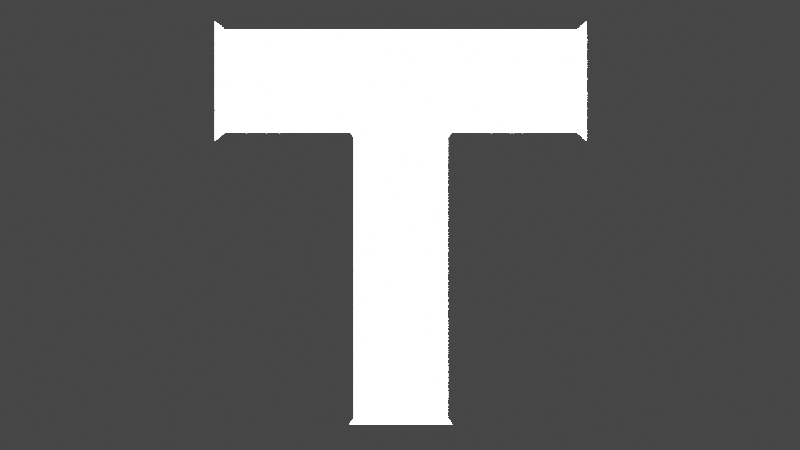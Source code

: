 # Source: T_logo.blend  (saved by Blender 3.0.42; exported with 4.5.12 LTS)
import bpy
from mathutils import Matrix  # noqa: F401  (used for matrix-valued properties, if any)

bpy.ops.wm.read_factory_settings(use_empty=True)
scene = bpy.context.scene
scene.name = 'Scene'

# ---- collections
col_collection = bpy.data.collections.new('Collection'); scene.collection.children.link(col_collection)

# ---- world
world_world = bpy.data.worlds.new('World'); scene.world = world_world
world_world.use_nodes = True; world_world.node_tree.nodes.clear()
_N = world_world.node_tree.nodes; _L = world_world.node_tree.links
n0 = _N.new('ShaderNodeOutputWorld'); n0.name = 'World Output'; n0.location = (300, 300)
n1 = _N.new('ShaderNodeBackground'); n1.name = 'Background'; n1.location = (10, 300)
n1.inputs[0].default_value = (0.05088, 0.05088, 0.05088, 1.0)
_L.new(n1.outputs[0], n0.inputs[0])
n0.is_active_output = True
world_world.color = (0.05088, 0.05088, 0.05088)
world_world.use_sun_shadow = False
world_world.sun_shadow_jitter_overblur = 0.0

# ---- cameras
cam_camera = bpy.data.cameras.new('Camera')
cam_camera.clip_end = 100.0
cam_camera.ortho_scale = 7.314

# ---- lights
light_point = bpy.data.lights.new('Point', 'POINT')
light_point.transmission_factor = 0.0
light_point.energy = 1.243e+06
light_point.shadow_soft_size = 0.25
light_point.shadow_maximum_resolution = 0.006
light_point.use_absolute_resolution = True

# ---- meshes
me_plane = bpy.data.meshes.new('Plane')
me_plane.from_pydata([(-1.0, -7.297e-07, 0.0), (1.0, -7.297e-07, 0.0), (-1.0, 1.0, 0.0), (1.0, 1.0, 0.0), (-5.015, -7.297e-07, -1.755e-07), (-5.015, 1.0, -1.755e-07), (-5.137, -7.297e-07, -1.808e-07), (-5.137, 1.082, -1.808e-07), (1.122, -7.297e-07, 5.354e-09), (1.122, 1.095, 5.354e-09), (-7.328, -7.297e-07, -2.766e-07), (-7.328, 1.082, -2.766e-07), (-5.137, 3.776, -1.808e-07), (-7.328, 3.776, -2.766e-07), (-4.966, 3.98, -1.733e-07), (-7.5, 3.98, -2.841e-07)], [], [(0, 2, 3, 1), (0, 4, 5, 2), (4, 6, 7, 5), (3, 9, 8, 1), (6, 10, 11, 7), (11, 13, 12, 7), (13, 15, 14, 12)])
me_plane.polygons.foreach_set('use_smooth', [True] * 7)
_uv = me_plane.uv_layers.new(name='UVMap')
_uv.uv.foreach_set('vector', [0.0, 0.0, 0.0, 1.0, 1.0, 1.0, 1.0, 0.0, 0.0, 0.0, 0.0, 0.0, 0.0, 1.0, 0.0, 1.0, 0.0, 0.0, 0.0, 0.0, 0.0, 1.0, 0.0, 1.0, 1.0, 1.0, 1.0, 1.0, 1.0, 0.0, 1.0, 0.0, 0.0, 0.0, 0.0, 0.0, 0.0, 1.0, 0.0, 1.0, 0.0, 1.0, 0.0, 1.0, 0.0, 1.0, 0.0, 1.0, 0.0, 1.0, 0.0, 1.0, 0.0, 1.0, 0.0, 1.0])
me_plane.use_remesh_fix_poles = True
me_plane.use_remesh_preserve_attributes = False
me_plane.update()
me_plane_001 = bpy.data.meshes.new('Plane.001')
me_plane_001.from_pydata([(0.7264, 0.007773, 2.837e-08), (0.7264, 0.1623, 2.837e-08), (-6.433, 0.007773, -2.778e-07), (-6.433, 0.1623, -2.778e-07), (0.07728, 0.1623, 0.0), (-0.07728, 0.1623, 0.0), (0.07728, 0.007773, 0.0), (-0.07728, 0.007773, 0.0), (0.7869, 0.007773, 3.102e-08), (0.8264, 0.1426, 3.275e-08), (0.8382, 0.007773, 3.326e-08), (0.882, 0.07949, 3.517e-08), (0.8986, 0.007773, 3.59e-08), (0.8968, 0.02141, 3.582e-08), (0.8546, 0.123, 3.398e-08), (0.8125, 0.007773, 3.214e-08), (0.7786, 0.1578, 3.066e-08), (0.7566, 0.007773, 2.97e-08), (-6.544, 0.02394, -2.827e-07), (-6.474, 0.1614, -2.796e-07), (-6.625, 0.06969, -2.862e-07), (-6.53, 0.1916, -2.821e-07), (-6.713, 0.1655, -2.901e-07), (-6.593, 0.2629, -2.848e-07), (-6.784, 0.2978, -2.932e-07), (-6.636, 0.3432, -2.867e-07), (-6.81, 0.4444, -2.943e-07), (-6.656, 0.4625, -2.876e-07), (-6.829, 0.6658, -2.951e-07), (-6.675, 0.6665, -2.884e-07), (-6.829, 0.8598, -2.951e-07), (-6.675, 0.86, -2.884e-07), (-6.829, 3.285, -2.951e-07), (-6.675, 3.286, -2.884e-07), (-6.821, 3.341, -2.893e-07), (-6.683, 3.341, -2.833e-07), (-6.812, 3.364, -2.82e-07), (-6.693, 3.364, -2.768e-07), (-6.785, 3.403, -2.624e-07), (-6.719, 3.403, -2.596e-07), (-6.761, 3.412, -2.45e-07), (-6.743, 3.412, -2.442e-07), (0.7718, 0.007773, 3.036e-08), (0.8076, 0.1502, 3.192e-08), (0.8431, 0.134, 3.347e-08), (0.7997, 0.007773, 3.158e-08), (0.8253, 0.007773, 3.27e-08), (0.8696, 0.1025, 3.463e-08), (-6.802, 3.384, -2.752e-07), (-6.702, 3.384, -2.708e-07), (-6.827, 3.313, -2.935e-07), (-6.677, 3.313, -2.87e-07), (0.7264, 0.007774, -2.753), (0.7264, 0.1623, -2.753), (-0.07728, 0.1623, -2.753), (-6.433, 0.1623, -2.753), (-6.433, 0.007774, -2.753), (-0.07728, 0.007774, -2.753), (0.07728, 0.007774, -2.753), (0.07728, 0.1623, -2.753), (0.7869, 0.007774, -2.753), (0.8264, 0.1426, -2.753), (0.7786, 0.1578, -2.753), (0.7718, 0.007774, -2.753), (0.8382, 0.007774, -2.753), (0.882, 0.07949, -2.753), (0.8431, 0.134, -2.753), (0.8253, 0.007774, -2.753), (0.8986, 0.007774, -2.753), (0.8968, 0.02141, -2.753), (0.8696, 0.1025, -2.753), (0.8546, 0.123, -2.753), (0.7997, 0.007774, -2.753), (0.8125, 0.007774, -2.753), (0.8076, 0.1502, -2.753), (0.7566, 0.007774, -2.753), (-6.474, 0.1614, -2.753), (-6.544, 0.02394, -2.753), (-6.53, 0.1916, -2.753), (-6.625, 0.06969, -2.753), (-6.593, 0.2629, -2.753), (-6.713, 0.1655, -2.753), (-6.636, 0.3432, -2.753), (-6.784, 0.2978, -2.753), (-6.656, 0.4625, -2.753), (-6.81, 0.4444, -2.753), (-6.675, 0.6665, -2.753), (-6.829, 0.6658, -2.753), (-6.675, 0.86, -2.753), (-6.829, 0.8598, -2.753), (-6.675, 3.286, -2.753), (-6.829, 3.285, -2.753), (-6.683, 3.341, -2.753), (-6.821, 3.341, -2.753), (-6.827, 3.313, -2.753), (-6.677, 3.313, -2.753), (-6.693, 3.364, -2.753), (-6.812, 3.364, -2.753), (-6.719, 3.403, -2.753), (-6.785, 3.403, -2.753), (-6.802, 3.384, -2.753), (-6.702, 3.384, -2.753), (-6.743, 3.412, -2.753), (-6.761, 3.412, -2.753)], [], [(7, 2, 3, 5), (4, 6, 7, 5), (4, 1, 0, 6), (43, 9, 8, 42), (47, 11, 10, 46), (11, 13, 12, 10), (44, 14, 15, 45), (1, 16, 17, 0), (2, 18, 19, 3), (18, 20, 21, 19), (20, 22, 23, 21), (22, 24, 25, 23), (24, 26, 27, 25), (26, 28, 29, 27), (28, 30, 31, 29), (30, 32, 33, 31), (50, 34, 35, 51), (34, 36, 37, 35), (48, 38, 39, 49), (38, 40, 41, 39), (16, 43, 42, 17), (9, 44, 45, 8), (14, 47, 46, 15), (36, 48, 49, 37), (32, 50, 51, 33), (57, 54, 55, 56), (59, 54, 57, 58), (59, 58, 52, 53), (74, 63, 60, 61), (70, 67, 64, 65), (65, 64, 68, 69), (66, 72, 73, 71), (53, 52, 75, 62), (56, 55, 76, 77), (77, 76, 78, 79), (79, 78, 80, 81), (81, 80, 82, 83), (83, 82, 84, 85), (85, 84, 86, 87), (87, 86, 88, 89), (89, 88, 90, 91), (94, 95, 92, 93), (93, 92, 96, 97), (100, 101, 98, 99), (99, 98, 102, 103), (62, 75, 63, 74), (61, 60, 72, 66), (71, 73, 67, 70), (97, 96, 101, 100), (91, 90, 95, 94), (11, 47, 70, 65), (27, 29, 86, 84), (12, 13, 69, 68), (13, 11, 65, 69), (38, 48, 100, 99), (30, 28, 87, 89), (10, 12, 68, 64), (37, 49, 101, 96), (29, 31, 88, 86), (47, 14, 71, 70), (45, 15, 73, 72), (34, 50, 94, 93), (32, 30, 89, 91), (33, 51, 95, 90), (31, 33, 90, 88), (43, 16, 62, 74), (0, 17, 75, 52), (50, 32, 91, 94), (51, 35, 92, 95), (18, 2, 56, 77), (36, 34, 93, 97), (3, 19, 76, 55), (5, 3, 55, 54), (35, 37, 96, 92), (2, 7, 57, 56), (20, 18, 77, 79), (48, 36, 97, 100), (19, 21, 78, 76), (49, 39, 98, 101), (4, 5, 54, 59), (41, 40, 103, 102), (22, 20, 79, 81), (40, 38, 99, 103), (21, 23, 80, 78), (7, 6, 58, 57), (39, 41, 102, 98), (1, 4, 59, 53), (17, 42, 63, 75), (24, 22, 81, 83), (6, 0, 52, 58), (9, 43, 74, 61), (23, 25, 82, 80), (16, 1, 53, 62), (14, 44, 66, 71), (26, 24, 83, 85), (42, 8, 60, 63), (8, 45, 72, 60), (25, 27, 84, 82), (44, 9, 61, 66), (15, 46, 67, 73), (28, 26, 85, 87), (46, 10, 64, 67)])
_uv = me_plane_001.uv_layers.new(name='UVMap')
_uv.uv.foreach_set('vector', [1.0, 1.0, 1.0, 1.0, 1.0, 0.0, 1.0, 0.0, 0.0, 0.0, 0.0, 1.0, 1.0, 1.0, 1.0, 0.0, 0.0, 0.0, 0.0, 0.0, 0.0, 1.0, 0.0, 1.0, 0.0, 0.0, 0.0, 0.0, 0.0, 1.0, 0.0, 1.0, 0.0, 0.0, 0.0, 0.0, 0.0, 1.0, 0.0, 1.0, 0.0, 0.0, 0.0, 0.0, 0.0, 1.0, 0.0, 1.0, 0.0, 0.0, 0.0, 0.0, 0.0, 1.0, 0.0, 1.0, 0.0, 0.0, 0.0, 0.0, 0.0, 1.0, 0.0, 1.0, 1.0, 1.0, 1.0, 1.0, 1.0, 0.0, 1.0, 0.0, 1.0, 1.0, 1.0, 1.0, 1.0, 0.0, 1.0, 0.0, 1.0, 1.0, 1.0, 1.0, 1.0, 0.0, 1.0, 0.0, 1.0, 1.0, 1.0, 1.0, 1.0, 0.0, 1.0, 0.0, 1.0, 1.0, 1.0, 1.0, 1.0, 0.0, 1.0, 0.0, 1.0, 1.0, 1.0, 1.0, 1.0, 0.0, 1.0, 0.0, 1.0, 1.0, 1.0, 1.0, 1.0, 0.0, 1.0, 0.0, 1.0, 1.0, 1.0, 1.0, 1.0, 0.0, 1.0, 0.0, 1.0, 1.0, 1.0, 1.0, 1.0, 0.0, 1.0, 0.0, 1.0, 1.0, 1.0, 1.0, 1.0, 0.0, 1.0, 0.0, 1.0, 1.0, 1.0, 1.0, 1.0, 0.0, 1.0, 0.0, 1.0, 1.0, 1.0, 1.0, 1.0, 0.0, 1.0, 0.0, 0.0, 0.0, 0.0, 0.0, 0.0, 1.0, 0.0, 1.0, 0.0, 0.0, 0.0, 0.0, 0.0, 1.0, 0.0, 1.0, 0.0, 0.0, 0.0, 0.0, 0.0, 1.0, 0.0, 1.0, 1.0, 1.0, 1.0, 1.0, 1.0, 0.0, 1.0, 0.0, 1.0, 1.0, 1.0, 1.0, 1.0, 0.0, 1.0, 0.0, 1.0, 1.0, 1.0, 0.0, 1.0, 0.0, 1.0, 1.0, 0.0, 0.0, 1.0, 0.0, 1.0, 1.0, 0.0, 1.0, 0.0, 0.0, 0.0, 1.0, 0.0, 1.0, 0.0, 0.0, 0.0, 0.0, 0.0, 1.0, 0.0, 1.0, 0.0, 0.0, 0.0, 0.0, 0.0, 1.0, 0.0, 1.0, 0.0, 0.0, 0.0, 0.0, 0.0, 1.0, 0.0, 1.0, 0.0, 0.0, 0.0, 0.0, 0.0, 1.0, 0.0, 1.0, 0.0, 0.0, 0.0, 0.0, 0.0, 1.0, 0.0, 1.0, 0.0, 0.0, 1.0, 1.0, 1.0, 0.0, 1.0, 0.0, 1.0, 1.0, 1.0, 1.0, 1.0, 0.0, 1.0, 0.0, 1.0, 1.0, 1.0, 1.0, 1.0, 0.0, 1.0, 0.0, 1.0, 1.0, 1.0, 1.0, 1.0, 0.0, 1.0, 0.0, 1.0, 1.0, 1.0, 1.0, 1.0, 0.0, 1.0, 0.0, 1.0, 1.0, 1.0, 1.0, 1.0, 0.0, 1.0, 0.0, 1.0, 1.0, 1.0, 1.0, 1.0, 0.0, 1.0, 0.0, 1.0, 1.0, 1.0, 1.0, 1.0, 0.0, 1.0, 0.0, 1.0, 1.0, 1.0, 1.0, 1.0, 0.0, 1.0, 0.0, 1.0, 1.0, 1.0, 1.0, 1.0, 0.0, 1.0, 0.0, 1.0, 1.0, 1.0, 1.0, 1.0, 0.0, 1.0, 0.0, 1.0, 1.0, 1.0, 1.0, 1.0, 0.0, 1.0, 0.0, 1.0, 1.0, 0.0, 0.0, 0.0, 1.0, 0.0, 1.0, 0.0, 0.0, 0.0, 0.0, 0.0, 1.0, 0.0, 1.0, 0.0, 0.0, 0.0, 0.0, 0.0, 1.0, 0.0, 1.0, 0.0, 0.0, 1.0, 1.0, 1.0, 0.0, 1.0, 0.0, 1.0, 1.0, 1.0, 1.0, 1.0, 0.0, 1.0, 0.0, 1.0, 1.0, 0.0, 0.0, 0.0, 0.0, 0.0, 0.0, 0.0, 0.0, 1.0, 0.0, 1.0, 0.0, 1.0, 0.0, 1.0, 0.0, 0.0, 1.0, 0.0, 0.0, 0.0, 0.0, 0.0, 1.0, 0.0, 0.0, 0.0, 0.0, 0.0, 0.0, 0.0, 0.0, 1.0, 1.0, 1.0, 1.0, 1.0, 1.0, 1.0, 1.0, 1.0, 1.0, 1.0, 1.0, 1.0, 1.0, 1.0, 1.0, 0.0, 1.0, 0.0, 1.0, 0.0, 1.0, 0.0, 1.0, 1.0, 0.0, 1.0, 0.0, 1.0, 0.0, 1.0, 0.0, 1.0, 0.0, 1.0, 0.0, 1.0, 0.0, 1.0, 0.0, 0.0, 0.0, 0.0, 0.0, 0.0, 0.0, 0.0, 0.0, 0.0, 1.0, 0.0, 1.0, 0.0, 1.0, 0.0, 1.0, 1.0, 1.0, 1.0, 1.0, 1.0, 1.0, 1.0, 1.0, 1.0, 1.0, 1.0, 1.0, 1.0, 1.0, 1.0, 1.0, 1.0, 0.0, 1.0, 0.0, 1.0, 0.0, 1.0, 0.0, 1.0, 0.0, 1.0, 0.0, 1.0, 0.0, 1.0, 0.0, 0.0, 0.0, 0.0, 0.0, 0.0, 0.0, 0.0, 0.0, 0.0, 1.0, 0.0, 1.0, 0.0, 1.0, 0.0, 1.0, 1.0, 1.0, 1.0, 1.0, 1.0, 1.0, 1.0, 1.0, 1.0, 0.0, 1.0, 0.0, 1.0, 0.0, 1.0, 0.0, 1.0, 1.0, 1.0, 1.0, 1.0, 1.0, 1.0, 1.0, 1.0, 1.0, 1.0, 1.0, 1.0, 1.0, 1.0, 1.0, 1.0, 0.0, 1.0, 0.0, 1.0, 0.0, 1.0, 0.0, 1.0, 0.0, 1.0, 0.0, 1.0, 0.0, 1.0, 0.0, 1.0, 0.0, 1.0, 0.0, 1.0, 0.0, 1.0, 0.0, 1.0, 1.0, 1.0, 1.0, 1.0, 1.0, 1.0, 1.0, 1.0, 1.0, 1.0, 1.0, 1.0, 1.0, 1.0, 1.0, 1.0, 1.0, 1.0, 1.0, 1.0, 1.0, 1.0, 1.0, 1.0, 0.0, 1.0, 0.0, 1.0, 0.0, 1.0, 0.0, 1.0, 0.0, 1.0, 0.0, 1.0, 0.0, 1.0, 0.0, 0.0, 0.0, 1.0, 0.0, 1.0, 0.0, 0.0, 0.0, 1.0, 0.0, 1.0, 1.0, 1.0, 1.0, 1.0, 0.0, 1.0, 1.0, 1.0, 1.0, 1.0, 1.0, 1.0, 1.0, 1.0, 1.0, 1.0, 1.0, 1.0, 1.0, 1.0, 1.0, 1.0, 0.0, 1.0, 0.0, 1.0, 0.0, 1.0, 0.0, 1.0, 1.0, 0.0, 1.0, 0.0, 1.0, 1.0, 1.0, 1.0, 0.0, 1.0, 0.0, 1.0, 0.0, 1.0, 0.0, 0.0, 0.0, 0.0, 0.0, 0.0, 0.0, 0.0, 0.0, 0.0, 1.0, 0.0, 1.0, 0.0, 1.0, 0.0, 1.0, 1.0, 1.0, 1.0, 1.0, 1.0, 1.0, 1.0, 1.0, 0.0, 1.0, 0.0, 1.0, 0.0, 1.0, 0.0, 1.0, 0.0, 0.0, 0.0, 0.0, 0.0, 0.0, 0.0, 0.0, 1.0, 0.0, 1.0, 0.0, 1.0, 0.0, 1.0, 0.0, 0.0, 0.0, 0.0, 0.0, 0.0, 0.0, 0.0, 0.0, 0.0, 0.0, 0.0, 0.0, 0.0, 0.0, 0.0, 0.0, 1.0, 1.0, 1.0, 1.0, 1.0, 1.0, 1.0, 1.0, 0.0, 1.0, 0.0, 1.0, 0.0, 1.0, 0.0, 1.0, 0.0, 1.0, 0.0, 1.0, 0.0, 1.0, 0.0, 1.0, 1.0, 0.0, 1.0, 0.0, 1.0, 0.0, 1.0, 0.0, 0.0, 0.0, 0.0, 0.0, 0.0, 0.0, 0.0, 0.0, 0.0, 1.0, 0.0, 1.0, 0.0, 1.0, 0.0, 1.0, 1.0, 1.0, 1.0, 1.0, 1.0, 1.0, 1.0, 1.0, 0.0, 1.0, 0.0, 1.0, 0.0, 1.0, 0.0, 1.0])
me_plane_001.use_remesh_fix_poles = True
me_plane_001.use_remesh_preserve_attributes = False
me_plane_001.update()
me_plane_002 = bpy.data.meshes.new('Plane.002')
me_plane_002.from_pydata([(-82.84, -2.686, -3.577e-06), (0.4624, -2.686, -2.35e-08), (-82.84, -0.6862, -3.577e-06), (0.4624, -0.6862, -2.35e-08), (0.9022, -2.624, -3.273e-09), (0.9022, -0.7486, -3.273e-09), (1.244, -2.493, 1.258e-08), (1.244, -0.879, 1.258e-08), (1.565, -2.248, 2.567e-08), (1.565, -1.125, 2.567e-08), (1.732, -1.979, 2.791e-08), (1.732, -1.393, 2.791e-08), (1.782, -1.735, 1.249e-08), (1.782, -1.637, 1.249e-08), (1.404, -0.9733, 1.993e-08), (1.404, -2.399, 1.993e-08), (-83.82, -2.681, -3.62e-06), (-83.61, -0.6917, -3.611e-06), (-85.32, -2.353, -3.686e-06), (-84.75, -0.4332, -3.661e-06), (-86.36, -1.822, -3.731e-06), (-85.48, -0.02574, -3.693e-06), (-87.37, -1.094, -3.776e-06), (-86.22, 0.5366, -3.725e-06), (-88.04, -0.4929, -3.805e-06), (-86.88, 1.132, -3.754e-06), (-89.12, 0.9395, -3.852e-06), (-87.34, 1.846, -3.774e-06), (-89.55, 2.019, -3.871e-06), (-87.64, 2.773, -3.787e-06), (-89.88, 3.692, -3.885e-06), (-87.88, 3.786, -3.798e-06), (-89.88, 5.062, -3.885e-06), (-87.88, 5.055, -3.798e-06), (-84.57, -2.605, -3.653e-06), (-84.18, -0.6504, -3.636e-06), (-89.76, 2.913, -3.88e-06), (-87.79, 3.295, -3.794e-06), (-88.75, 0.2867, -3.836e-06), (-87.11, 1.489, -3.764e-06), (-89.9, 34.68, -3.886e-06), (-87.9, 34.67, -3.798e-06), (-89.62, 35.52, -3.866e-06), (-88.18, 35.52, -3.803e-06), (-89.48, 35.76, -3.856e-06), (-88.32, 35.76, -3.805e-06), (-89.34, 35.89, -3.846e-06), (-88.45, 35.89, -3.807e-06), (-89.02, 36.0, -3.823e-06), (-88.78, 36.0, -3.813e-06), (-89.75, 35.21, -3.875e-06), (-88.04, 35.2, -3.801e-06), (-89.86, 34.89, -3.883e-06), (-87.94, 34.88, -3.799e-06), (-82.84, -0.6862, -36.08), (-82.84, -2.686, -36.08), (0.4624, -2.686, -36.08), (0.4624, -0.6862, -36.08), (0.9022, -2.624, -36.08), (0.9022, -0.7486, -36.08), (1.244, -2.493, -36.08), (1.244, -0.879, -36.08), (1.565, -2.248, -36.08), (1.565, -1.125, -36.08), (1.404, -0.9733, -36.08), (1.404, -2.399, -36.08), (1.732, -1.979, -36.08), (1.732, -1.393, -36.08), (1.782, -1.735, -36.08), (1.782, -1.637, -36.08), (-83.61, -0.6917, -36.08), (-83.82, -2.681, -36.08), (-84.75, -0.4332, -36.08), (-85.32, -2.353, -36.08), (-84.57, -2.605, -36.08), (-84.18, -0.6504, -36.08), (-85.48, -0.02574, -36.08), (-86.36, -1.822, -36.08), (-86.22, 0.5366, -36.08), (-87.37, -1.094, -36.08), (-86.88, 1.132, -36.08), (-88.04, -0.4929, -36.08), (-87.34, 1.846, -36.08), (-89.12, 0.9395, -36.08), (-88.75, 0.2867, -36.08), (-87.11, 1.489, -36.08), (-87.64, 2.773, -36.08), (-89.55, 2.019, -36.08), (-87.88, 3.786, -36.08), (-89.88, 3.692, -36.08), (-89.76, 2.913, -36.08), (-87.79, 3.295, -36.08), (-87.88, 5.055, -36.08), (-89.88, 5.062, -36.08), (-87.9, 34.67, -36.08), (-89.9, 34.68, -36.08), (-88.18, 35.52, -36.08), (-89.62, 35.52, -36.08), (-89.86, 34.89, -36.08), (-88.04, 35.2, -36.08), (-88.32, 35.76, -36.08), (-89.48, 35.76, -36.08), (-88.45, 35.89, -36.08), (-89.34, 35.89, -36.08), (-88.78, 36.0, -36.08), (-89.02, 36.0, -36.08), (-89.75, 35.21, -36.08), (-87.94, 34.88, -36.08)], [], [(0, 2, 3, 1), (3, 5, 4, 1), (5, 7, 6, 4), (14, 9, 8, 15), (9, 11, 10, 8), (11, 13, 12, 10), (7, 14, 15, 6), (0, 16, 17, 2), (34, 18, 19, 35), (18, 20, 21, 19), (20, 22, 23, 21), (22, 24, 25, 23), (38, 26, 27, 39), (26, 28, 29, 27), (36, 30, 31, 37), (30, 32, 33, 31), (16, 34, 35, 17), (28, 36, 37, 29), (24, 38, 39, 25), (32, 40, 41, 33), (50, 42, 43, 51), (42, 44, 45, 43), (44, 46, 47, 45), (46, 48, 49, 47), (52, 50, 51, 53), (40, 52, 53, 41), (55, 56, 57, 54), (57, 56, 58, 59), (59, 58, 60, 61), (64, 65, 62, 63), (63, 62, 66, 67), (67, 66, 68, 69), (61, 60, 65, 64), (55, 54, 70, 71), (74, 75, 72, 73), (73, 72, 76, 77), (77, 76, 78, 79), (79, 78, 80, 81), (84, 85, 82, 83), (83, 82, 86, 87), (90, 91, 88, 89), (89, 88, 92, 93), (71, 70, 75, 74), (87, 86, 91, 90), (81, 80, 85, 84), (93, 92, 94, 95), (106, 99, 96, 97), (97, 96, 100, 101), (101, 100, 102, 103), (103, 102, 104, 105), (98, 107, 99, 106), (95, 94, 107, 98), (1, 4, 58, 56), (40, 32, 93, 95), (21, 23, 78, 76), (33, 41, 94, 92), (7, 5, 59, 61), (24, 22, 79, 81), (4, 6, 60, 58), (52, 40, 95, 98), (23, 25, 80, 78), (51, 43, 96, 99), (14, 7, 61, 64), (38, 24, 81, 84), (15, 8, 62, 65), (44, 42, 97, 101), (39, 27, 82, 85), (43, 45, 100, 96), (11, 9, 63, 67), (28, 26, 83, 87), (8, 10, 66, 62), (46, 44, 101, 103), (27, 29, 86, 82), (12, 13, 69, 68), (45, 47, 102, 100), (13, 11, 67, 69), (49, 48, 105, 104), (36, 28, 87, 90), (10, 12, 68, 66), (48, 46, 103, 105), (37, 31, 88, 91), (9, 14, 64, 63), (47, 49, 104, 102), (6, 15, 65, 60), (42, 50, 106, 97), (32, 30, 89, 93), (53, 51, 99, 107), (31, 33, 92, 88), (18, 34, 74, 73), (16, 0, 55, 71), (50, 52, 98, 106), (17, 35, 75, 70), (2, 17, 70, 54), (41, 53, 107, 94), (30, 36, 90, 89), (34, 16, 71, 74), (29, 37, 91, 86), (35, 19, 72, 75), (0, 1, 56, 55), (26, 38, 84, 83), (20, 18, 73, 77), (3, 2, 54, 57), (25, 39, 85, 80), (19, 21, 76, 72), (5, 3, 57, 59), (22, 20, 77, 79)])
_uv = me_plane_002.uv_layers.new(name='UVMap')
_uv.uv.foreach_set('vector', [0.0, 0.0, 0.0, 1.0, 1.0, 1.0, 1.0, 0.0, 1.0, 1.0, 1.0, 1.0, 1.0, 0.0, 1.0, 0.0, 1.0, 1.0, 1.0, 1.0, 1.0, 0.0, 1.0, 0.0, 1.0, 1.0, 1.0, 1.0, 1.0, 0.0, 1.0, 0.0, 1.0, 1.0, 1.0, 1.0, 1.0, 0.0, 1.0, 0.0, 1.0, 1.0, 1.0, 1.0, 1.0, 0.0, 1.0, 0.0, 1.0, 1.0, 1.0, 1.0, 1.0, 0.0, 1.0, 0.0, 0.0, 0.0, 0.0, 0.0, 0.0, 1.0, 0.0, 1.0, 0.0, 0.0, 0.0, 0.0, 0.0, 1.0, 0.0, 1.0, 0.0, 0.0, 0.0, 0.0, 0.0, 1.0, 0.0, 1.0, 0.0, 0.0, 0.0, 0.0, 0.0, 1.0, 0.0, 1.0, 0.0, 0.0, 0.0, 0.0, 0.0, 1.0, 0.0, 1.0, 0.0, 0.0, 0.0, 0.0, 0.0, 1.0, 0.0, 1.0, 0.0, 0.0, 0.0, 0.0, 0.0, 1.0, 0.0, 1.0, 0.0, 0.0, 0.0, 0.0, 0.0, 1.0, 0.0, 1.0, 0.0, 0.0, 0.0, 0.0, 0.0, 1.0, 0.0, 1.0, 0.0, 0.0, 0.0, 0.0, 0.0, 1.0, 0.0, 1.0, 0.0, 0.0, 0.0, 0.0, 0.0, 1.0, 0.0, 1.0, 0.0, 0.0, 0.0, 0.0, 0.0, 1.0, 0.0, 1.0, 0.0, 0.0, 0.0, 0.0, 0.0, 1.0, 0.0, 1.0, 0.0, 0.0, 0.0, 0.0, 0.0, 1.0, 0.0, 1.0, 0.0, 0.0, 0.0, 0.0, 0.0, 1.0, 0.0, 1.0, 0.0, 0.0, 0.0, 0.0, 0.0, 1.0, 0.0, 1.0, 0.0, 0.0, 0.0, 0.0, 0.0, 1.0, 0.0, 1.0, 0.0, 0.0, 0.0, 0.0, 0.0, 1.0, 0.0, 1.0, 0.0, 0.0, 0.0, 0.0, 0.0, 1.0, 0.0, 1.0, 0.0, 0.0, 1.0, 0.0, 1.0, 1.0, 0.0, 1.0, 1.0, 1.0, 1.0, 0.0, 1.0, 0.0, 1.0, 1.0, 1.0, 1.0, 1.0, 0.0, 1.0, 0.0, 1.0, 1.0, 1.0, 1.0, 1.0, 0.0, 1.0, 0.0, 1.0, 1.0, 1.0, 1.0, 1.0, 0.0, 1.0, 0.0, 1.0, 1.0, 1.0, 1.0, 1.0, 0.0, 1.0, 0.0, 1.0, 1.0, 1.0, 1.0, 1.0, 0.0, 1.0, 0.0, 1.0, 1.0, 0.0, 0.0, 0.0, 1.0, 0.0, 1.0, 0.0, 0.0, 0.0, 0.0, 0.0, 1.0, 0.0, 1.0, 0.0, 0.0, 0.0, 0.0, 0.0, 1.0, 0.0, 1.0, 0.0, 0.0, 0.0, 0.0, 0.0, 1.0, 0.0, 1.0, 0.0, 0.0, 0.0, 0.0, 0.0, 1.0, 0.0, 1.0, 0.0, 0.0, 0.0, 0.0, 0.0, 1.0, 0.0, 1.0, 0.0, 0.0, 0.0, 0.0, 0.0, 1.0, 0.0, 1.0, 0.0, 0.0, 0.0, 0.0, 0.0, 1.0, 0.0, 1.0, 0.0, 0.0, 0.0, 0.0, 0.0, 1.0, 0.0, 1.0, 0.0, 0.0, 0.0, 0.0, 0.0, 1.0, 0.0, 1.0, 0.0, 0.0, 0.0, 0.0, 0.0, 1.0, 0.0, 1.0, 0.0, 0.0, 0.0, 0.0, 0.0, 1.0, 0.0, 1.0, 0.0, 0.0, 0.0, 0.0, 0.0, 1.0, 0.0, 1.0, 0.0, 0.0, 0.0, 0.0, 0.0, 1.0, 0.0, 1.0, 0.0, 0.0, 0.0, 0.0, 0.0, 1.0, 0.0, 1.0, 0.0, 0.0, 0.0, 0.0, 0.0, 1.0, 0.0, 1.0, 0.0, 0.0, 0.0, 0.0, 0.0, 1.0, 0.0, 1.0, 0.0, 0.0, 0.0, 0.0, 0.0, 1.0, 0.0, 1.0, 0.0, 0.0, 0.0, 0.0, 0.0, 1.0, 0.0, 1.0, 0.0, 0.0, 1.0, 0.0, 1.0, 0.0, 1.0, 0.0, 1.0, 0.0, 0.0, 0.0, 0.0, 0.0, 0.0, 0.0, 0.0, 0.0, 0.0, 1.0, 0.0, 1.0, 0.0, 1.0, 0.0, 1.0, 0.0, 1.0, 0.0, 1.0, 0.0, 1.0, 0.0, 1.0, 1.0, 1.0, 1.0, 1.0, 1.0, 1.0, 1.0, 1.0, 0.0, 0.0, 0.0, 0.0, 0.0, 0.0, 0.0, 0.0, 1.0, 0.0, 1.0, 0.0, 1.0, 0.0, 1.0, 0.0, 0.0, 0.0, 0.0, 0.0, 0.0, 0.0, 0.0, 0.0, 0.0, 1.0, 0.0, 1.0, 0.0, 1.0, 0.0, 1.0, 0.0, 1.0, 0.0, 1.0, 0.0, 1.0, 0.0, 1.0, 1.0, 1.0, 1.0, 1.0, 1.0, 1.0, 1.0, 1.0, 0.0, 0.0, 0.0, 0.0, 0.0, 0.0, 0.0, 0.0, 1.0, 0.0, 1.0, 0.0, 1.0, 0.0, 1.0, 0.0, 0.0, 0.0, 0.0, 0.0, 0.0, 0.0, 0.0, 0.0, 0.0, 1.0, 0.0, 1.0, 0.0, 1.0, 0.0, 1.0, 0.0, 1.0, 0.0, 1.0, 0.0, 1.0, 0.0, 1.0, 1.0, 1.0, 1.0, 1.0, 1.0, 1.0, 1.0, 1.0, 0.0, 0.0, 0.0, 0.0, 0.0, 0.0, 0.0, 0.0, 1.0, 0.0, 1.0, 0.0, 1.0, 0.0, 1.0, 0.0, 0.0, 0.0, 0.0, 0.0, 0.0, 0.0, 0.0, 0.0, 0.0, 1.0, 0.0, 1.0, 0.0, 1.0, 0.0, 1.0, 1.0, 0.0, 1.0, 1.0, 1.0, 1.0, 1.0, 0.0, 0.0, 1.0, 0.0, 1.0, 0.0, 1.0, 0.0, 1.0, 1.0, 1.0, 1.0, 1.0, 1.0, 1.0, 1.0, 1.0, 0.0, 1.0, 0.0, 0.0, 0.0, 0.0, 0.0, 1.0, 0.0, 0.0, 0.0, 0.0, 0.0, 0.0, 0.0, 0.0, 1.0, 0.0, 1.0, 0.0, 1.0, 0.0, 1.0, 0.0, 0.0, 0.0, 0.0, 0.0, 0.0, 0.0, 0.0, 0.0, 0.0, 1.0, 0.0, 1.0, 0.0, 1.0, 0.0, 1.0, 1.0, 1.0, 1.0, 1.0, 1.0, 1.0, 1.0, 1.0, 0.0, 1.0, 0.0, 1.0, 0.0, 1.0, 0.0, 1.0, 1.0, 0.0, 1.0, 0.0, 1.0, 0.0, 1.0, 0.0, 0.0, 0.0, 0.0, 0.0, 0.0, 0.0, 0.0, 0.0, 0.0, 0.0, 0.0, 0.0, 0.0, 0.0, 0.0, 0.0, 0.0, 1.0, 0.0, 1.0, 0.0, 1.0, 0.0, 1.0, 0.0, 1.0, 0.0, 1.0, 0.0, 1.0, 0.0, 1.0, 0.0, 0.0, 0.0, 0.0, 0.0, 0.0, 0.0, 0.0, 0.0, 0.0, 0.0, 0.0, 0.0, 0.0, 0.0, 0.0, 0.0, 0.0, 0.0, 0.0, 0.0, 0.0, 0.0, 0.0, 0.0, 1.0, 0.0, 1.0, 0.0, 1.0, 0.0, 1.0, 0.0, 1.0, 0.0, 1.0, 0.0, 1.0, 0.0, 1.0, 0.0, 1.0, 0.0, 1.0, 0.0, 1.0, 0.0, 1.0, 0.0, 0.0, 0.0, 0.0, 0.0, 0.0, 0.0, 0.0, 0.0, 0.0, 0.0, 0.0, 0.0, 0.0, 0.0, 0.0, 0.0, 1.0, 0.0, 1.0, 0.0, 1.0, 0.0, 1.0, 0.0, 1.0, 0.0, 1.0, 0.0, 1.0, 0.0, 1.0, 0.0, 0.0, 1.0, 0.0, 1.0, 0.0, 0.0, 0.0, 0.0, 0.0, 0.0, 0.0, 0.0, 0.0, 0.0, 0.0, 0.0, 0.0, 0.0, 0.0, 0.0, 0.0, 0.0, 0.0, 1.0, 1.0, 0.0, 1.0, 0.0, 1.0, 1.0, 1.0, 0.0, 1.0, 0.0, 1.0, 0.0, 1.0, 0.0, 1.0, 0.0, 1.0, 0.0, 1.0, 0.0, 1.0, 0.0, 1.0, 1.0, 1.0, 1.0, 1.0, 1.0, 1.0, 1.0, 1.0, 0.0, 0.0, 0.0, 0.0, 0.0, 0.0, 0.0, 0.0])
me_plane_002.use_remesh_fix_poles = True
me_plane_002.use_remesh_preserve_attributes = False
me_plane_002.update()
me_plane_003 = bpy.data.meshes.new('Plane.003')
me_plane_003.from_pydata([(-82.84, -2.686, -3.577e-06), (0.4624, -2.686, -2.35e-08), (-82.84, -0.6862, -3.577e-06), (0.4624, -0.6862, -2.35e-08), (0.9022, -2.624, -3.273e-09), (0.9022, -0.7486, -3.273e-09), (1.244, -2.493, 1.258e-08), (1.244, -0.879, 1.258e-08), (1.565, -2.248, 2.567e-08), (1.565, -1.125, 2.567e-08), (1.732, -1.979, 2.791e-08), (1.732, -1.393, 2.791e-08), (1.782, -1.735, 1.249e-08), (1.782, -1.637, 1.249e-08), (1.404, -0.9733, 1.993e-08), (1.404, -2.399, 1.993e-08), (-83.82, -2.681, -3.62e-06), (-83.61, -0.6917, -3.611e-06), (-85.32, -2.353, -3.686e-06), (-84.75, -0.4332, -3.661e-06), (-86.36, -1.822, -3.731e-06), (-85.48, -0.02574, -3.693e-06), (-87.37, -1.094, -3.776e-06), (-86.22, 0.5366, -3.725e-06), (-88.04, -0.4929, -3.805e-06), (-86.88, 1.132, -3.754e-06), (-89.12, 0.9395, -3.852e-06), (-87.34, 1.846, -3.774e-06), (-89.55, 2.019, -3.871e-06), (-87.64, 2.773, -3.787e-06), (-89.88, 3.692, -3.885e-06), (-87.88, 3.786, -3.798e-06), (-89.88, 5.062, -3.885e-06), (-87.88, 5.055, -3.798e-06), (-84.57, -2.605, -3.653e-06), (-84.18, -0.6504, -3.636e-06), (-89.76, 2.913, -3.88e-06), (-87.79, 3.295, -3.794e-06), (-88.75, 0.2867, -3.836e-06), (-87.11, 1.489, -3.764e-06), (-89.9, 34.68, -3.886e-06), (-87.9, 34.67, -3.798e-06), (-89.62, 35.52, -3.866e-06), (-88.18, 35.52, -3.803e-06), (-89.48, 35.76, -3.856e-06), (-88.32, 35.76, -3.805e-06), (-89.34, 35.89, -3.846e-06), (-88.45, 35.89, -3.807e-06), (-89.02, 36.0, -3.823e-06), (-88.78, 36.0, -3.813e-06), (-89.75, 35.21, -3.875e-06), (-88.04, 35.2, -3.801e-06), (-89.86, 34.89, -3.883e-06), (-87.94, 34.88, -3.799e-06), (-82.84, -0.6862, -36.08), (-82.84, -2.686, -36.08), (0.4624, -2.686, -36.08), (0.4624, -0.6862, -36.08), (0.9022, -2.624, -36.08), (0.9022, -0.7486, -36.08), (1.244, -2.493, -36.08), (1.244, -0.879, -36.08), (1.565, -2.248, -36.08), (1.565, -1.125, -36.08), (1.404, -0.9733, -36.08), (1.404, -2.399, -36.08), (1.732, -1.979, -36.08), (1.732, -1.393, -36.08), (1.782, -1.735, -36.08), (1.782, -1.637, -36.08), (-83.61, -0.6917, -36.08), (-83.82, -2.681, -36.08), (-84.75, -0.4332, -36.08), (-85.32, -2.353, -36.08), (-84.57, -2.605, -36.08), (-84.18, -0.6504, -36.08), (-85.48, -0.02574, -36.08), (-86.36, -1.822, -36.08), (-86.22, 0.5366, -36.08), (-87.37, -1.094, -36.08), (-86.88, 1.132, -36.08), (-88.04, -0.4929, -36.08), (-87.34, 1.846, -36.08), (-89.12, 0.9395, -36.08), (-88.75, 0.2867, -36.08), (-87.11, 1.489, -36.08), (-87.64, 2.773, -36.08), (-89.55, 2.019, -36.08), (-87.88, 3.786, -36.08), (-89.88, 3.692, -36.08), (-89.76, 2.913, -36.08), (-87.79, 3.295, -36.08), (-87.88, 5.055, -36.08), (-89.88, 5.062, -36.08), (-87.9, 34.67, -36.08), (-89.9, 34.68, -36.08), (-88.18, 35.52, -36.08), (-89.62, 35.52, -36.08), (-89.86, 34.89, -36.08), (-88.04, 35.2, -36.08), (-88.32, 35.76, -36.08), (-89.48, 35.76, -36.08), (-88.45, 35.89, -36.08), (-89.34, 35.89, -36.08), (-88.78, 36.0, -36.08), (-89.02, 36.0, -36.08), (-89.75, 35.21, -36.08), (-87.94, 34.88, -36.08)], [], [(0, 2, 3, 1), (3, 5, 4, 1), (5, 7, 6, 4), (14, 9, 8, 15), (9, 11, 10, 8), (11, 13, 12, 10), (7, 14, 15, 6), (0, 16, 17, 2), (34, 18, 19, 35), (18, 20, 21, 19), (20, 22, 23, 21), (22, 24, 25, 23), (38, 26, 27, 39), (26, 28, 29, 27), (36, 30, 31, 37), (30, 32, 33, 31), (16, 34, 35, 17), (28, 36, 37, 29), (24, 38, 39, 25), (32, 40, 41, 33), (50, 42, 43, 51), (42, 44, 45, 43), (44, 46, 47, 45), (46, 48, 49, 47), (52, 50, 51, 53), (40, 52, 53, 41), (55, 56, 57, 54), (57, 56, 58, 59), (59, 58, 60, 61), (64, 65, 62, 63), (63, 62, 66, 67), (67, 66, 68, 69), (61, 60, 65, 64), (55, 54, 70, 71), (74, 75, 72, 73), (73, 72, 76, 77), (77, 76, 78, 79), (79, 78, 80, 81), (84, 85, 82, 83), (83, 82, 86, 87), (90, 91, 88, 89), (89, 88, 92, 93), (71, 70, 75, 74), (87, 86, 91, 90), (81, 80, 85, 84), (93, 92, 94, 95), (106, 99, 96, 97), (97, 96, 100, 101), (101, 100, 102, 103), (103, 102, 104, 105), (98, 107, 99, 106), (95, 94, 107, 98), (1, 4, 58, 56), (40, 32, 93, 95), (21, 23, 78, 76), (33, 41, 94, 92), (7, 5, 59, 61), (24, 22, 79, 81), (4, 6, 60, 58), (52, 40, 95, 98), (23, 25, 80, 78), (51, 43, 96, 99), (14, 7, 61, 64), (38, 24, 81, 84), (15, 8, 62, 65), (44, 42, 97, 101), (39, 27, 82, 85), (43, 45, 100, 96), (11, 9, 63, 67), (28, 26, 83, 87), (8, 10, 66, 62), (46, 44, 101, 103), (27, 29, 86, 82), (12, 13, 69, 68), (45, 47, 102, 100), (13, 11, 67, 69), (49, 48, 105, 104), (36, 28, 87, 90), (10, 12, 68, 66), (48, 46, 103, 105), (37, 31, 88, 91), (9, 14, 64, 63), (47, 49, 104, 102), (6, 15, 65, 60), (42, 50, 106, 97), (32, 30, 89, 93), (53, 51, 99, 107), (31, 33, 92, 88), (18, 34, 74, 73), (16, 0, 55, 71), (50, 52, 98, 106), (17, 35, 75, 70), (2, 17, 70, 54), (41, 53, 107, 94), (30, 36, 90, 89), (34, 16, 71, 74), (29, 37, 91, 86), (35, 19, 72, 75), (0, 1, 56, 55), (26, 38, 84, 83), (20, 18, 73, 77), (3, 2, 54, 57), (25, 39, 85, 80), (19, 21, 76, 72), (5, 3, 57, 59), (22, 20, 77, 79)])
_uv = me_plane_003.uv_layers.new(name='UVMap')
_uv.uv.foreach_set('vector', [0.0, 0.0, 0.0, 1.0, 1.0, 1.0, 1.0, 0.0, 1.0, 1.0, 1.0, 1.0, 1.0, 0.0, 1.0, 0.0, 1.0, 1.0, 1.0, 1.0, 1.0, 0.0, 1.0, 0.0, 1.0, 1.0, 1.0, 1.0, 1.0, 0.0, 1.0, 0.0, 1.0, 1.0, 1.0, 1.0, 1.0, 0.0, 1.0, 0.0, 1.0, 1.0, 1.0, 1.0, 1.0, 0.0, 1.0, 0.0, 1.0, 1.0, 1.0, 1.0, 1.0, 0.0, 1.0, 0.0, 0.0, 0.0, 0.0, 0.0, 0.0, 1.0, 0.0, 1.0, 0.0, 0.0, 0.0, 0.0, 0.0, 1.0, 0.0, 1.0, 0.0, 0.0, 0.0, 0.0, 0.0, 1.0, 0.0, 1.0, 0.0, 0.0, 0.0, 0.0, 0.0, 1.0, 0.0, 1.0, 0.0, 0.0, 0.0, 0.0, 0.0, 1.0, 0.0, 1.0, 0.0, 0.0, 0.0, 0.0, 0.0, 1.0, 0.0, 1.0, 0.0, 0.0, 0.0, 0.0, 0.0, 1.0, 0.0, 1.0, 0.0, 0.0, 0.0, 0.0, 0.0, 1.0, 0.0, 1.0, 0.0, 0.0, 0.0, 0.0, 0.0, 1.0, 0.0, 1.0, 0.0, 0.0, 0.0, 0.0, 0.0, 1.0, 0.0, 1.0, 0.0, 0.0, 0.0, 0.0, 0.0, 1.0, 0.0, 1.0, 0.0, 0.0, 0.0, 0.0, 0.0, 1.0, 0.0, 1.0, 0.0, 0.0, 0.0, 0.0, 0.0, 1.0, 0.0, 1.0, 0.0, 0.0, 0.0, 0.0, 0.0, 1.0, 0.0, 1.0, 0.0, 0.0, 0.0, 0.0, 0.0, 1.0, 0.0, 1.0, 0.0, 0.0, 0.0, 0.0, 0.0, 1.0, 0.0, 1.0, 0.0, 0.0, 0.0, 0.0, 0.0, 1.0, 0.0, 1.0, 0.0, 0.0, 0.0, 0.0, 0.0, 1.0, 0.0, 1.0, 0.0, 0.0, 0.0, 0.0, 0.0, 1.0, 0.0, 1.0, 0.0, 0.0, 1.0, 0.0, 1.0, 1.0, 0.0, 1.0, 1.0, 1.0, 1.0, 0.0, 1.0, 0.0, 1.0, 1.0, 1.0, 1.0, 1.0, 0.0, 1.0, 0.0, 1.0, 1.0, 1.0, 1.0, 1.0, 0.0, 1.0, 0.0, 1.0, 1.0, 1.0, 1.0, 1.0, 0.0, 1.0, 0.0, 1.0, 1.0, 1.0, 1.0, 1.0, 0.0, 1.0, 0.0, 1.0, 1.0, 1.0, 1.0, 1.0, 0.0, 1.0, 0.0, 1.0, 1.0, 0.0, 0.0, 0.0, 1.0, 0.0, 1.0, 0.0, 0.0, 0.0, 0.0, 0.0, 1.0, 0.0, 1.0, 0.0, 0.0, 0.0, 0.0, 0.0, 1.0, 0.0, 1.0, 0.0, 0.0, 0.0, 0.0, 0.0, 1.0, 0.0, 1.0, 0.0, 0.0, 0.0, 0.0, 0.0, 1.0, 0.0, 1.0, 0.0, 0.0, 0.0, 0.0, 0.0, 1.0, 0.0, 1.0, 0.0, 0.0, 0.0, 0.0, 0.0, 1.0, 0.0, 1.0, 0.0, 0.0, 0.0, 0.0, 0.0, 1.0, 0.0, 1.0, 0.0, 0.0, 0.0, 0.0, 0.0, 1.0, 0.0, 1.0, 0.0, 0.0, 0.0, 0.0, 0.0, 1.0, 0.0, 1.0, 0.0, 0.0, 0.0, 0.0, 0.0, 1.0, 0.0, 1.0, 0.0, 0.0, 0.0, 0.0, 0.0, 1.0, 0.0, 1.0, 0.0, 0.0, 0.0, 0.0, 0.0, 1.0, 0.0, 1.0, 0.0, 0.0, 0.0, 0.0, 0.0, 1.0, 0.0, 1.0, 0.0, 0.0, 0.0, 0.0, 0.0, 1.0, 0.0, 1.0, 0.0, 0.0, 0.0, 0.0, 0.0, 1.0, 0.0, 1.0, 0.0, 0.0, 0.0, 0.0, 0.0, 1.0, 0.0, 1.0, 0.0, 0.0, 0.0, 0.0, 0.0, 1.0, 0.0, 1.0, 0.0, 0.0, 0.0, 0.0, 0.0, 1.0, 0.0, 1.0, 0.0, 0.0, 1.0, 0.0, 1.0, 0.0, 1.0, 0.0, 1.0, 0.0, 0.0, 0.0, 0.0, 0.0, 0.0, 0.0, 0.0, 0.0, 0.0, 1.0, 0.0, 1.0, 0.0, 1.0, 0.0, 1.0, 0.0, 1.0, 0.0, 1.0, 0.0, 1.0, 0.0, 1.0, 1.0, 1.0, 1.0, 1.0, 1.0, 1.0, 1.0, 1.0, 0.0, 0.0, 0.0, 0.0, 0.0, 0.0, 0.0, 0.0, 1.0, 0.0, 1.0, 0.0, 1.0, 0.0, 1.0, 0.0, 0.0, 0.0, 0.0, 0.0, 0.0, 0.0, 0.0, 0.0, 0.0, 1.0, 0.0, 1.0, 0.0, 1.0, 0.0, 1.0, 0.0, 1.0, 0.0, 1.0, 0.0, 1.0, 0.0, 1.0, 1.0, 1.0, 1.0, 1.0, 1.0, 1.0, 1.0, 1.0, 0.0, 0.0, 0.0, 0.0, 0.0, 0.0, 0.0, 0.0, 1.0, 0.0, 1.0, 0.0, 1.0, 0.0, 1.0, 0.0, 0.0, 0.0, 0.0, 0.0, 0.0, 0.0, 0.0, 0.0, 0.0, 1.0, 0.0, 1.0, 0.0, 1.0, 0.0, 1.0, 0.0, 1.0, 0.0, 1.0, 0.0, 1.0, 0.0, 1.0, 1.0, 1.0, 1.0, 1.0, 1.0, 1.0, 1.0, 1.0, 0.0, 0.0, 0.0, 0.0, 0.0, 0.0, 0.0, 0.0, 1.0, 0.0, 1.0, 0.0, 1.0, 0.0, 1.0, 0.0, 0.0, 0.0, 0.0, 0.0, 0.0, 0.0, 0.0, 0.0, 0.0, 1.0, 0.0, 1.0, 0.0, 1.0, 0.0, 1.0, 1.0, 0.0, 1.0, 1.0, 1.0, 1.0, 1.0, 0.0, 0.0, 1.0, 0.0, 1.0, 0.0, 1.0, 0.0, 1.0, 1.0, 1.0, 1.0, 1.0, 1.0, 1.0, 1.0, 1.0, 0.0, 1.0, 0.0, 0.0, 0.0, 0.0, 0.0, 1.0, 0.0, 0.0, 0.0, 0.0, 0.0, 0.0, 0.0, 0.0, 1.0, 0.0, 1.0, 0.0, 1.0, 0.0, 1.0, 0.0, 0.0, 0.0, 0.0, 0.0, 0.0, 0.0, 0.0, 0.0, 0.0, 1.0, 0.0, 1.0, 0.0, 1.0, 0.0, 1.0, 1.0, 1.0, 1.0, 1.0, 1.0, 1.0, 1.0, 1.0, 0.0, 1.0, 0.0, 1.0, 0.0, 1.0, 0.0, 1.0, 1.0, 0.0, 1.0, 0.0, 1.0, 0.0, 1.0, 0.0, 0.0, 0.0, 0.0, 0.0, 0.0, 0.0, 0.0, 0.0, 0.0, 0.0, 0.0, 0.0, 0.0, 0.0, 0.0, 0.0, 0.0, 1.0, 0.0, 1.0, 0.0, 1.0, 0.0, 1.0, 0.0, 1.0, 0.0, 1.0, 0.0, 1.0, 0.0, 1.0, 0.0, 0.0, 0.0, 0.0, 0.0, 0.0, 0.0, 0.0, 0.0, 0.0, 0.0, 0.0, 0.0, 0.0, 0.0, 0.0, 0.0, 0.0, 0.0, 0.0, 0.0, 0.0, 0.0, 0.0, 0.0, 1.0, 0.0, 1.0, 0.0, 1.0, 0.0, 1.0, 0.0, 1.0, 0.0, 1.0, 0.0, 1.0, 0.0, 1.0, 0.0, 1.0, 0.0, 1.0, 0.0, 1.0, 0.0, 1.0, 0.0, 0.0, 0.0, 0.0, 0.0, 0.0, 0.0, 0.0, 0.0, 0.0, 0.0, 0.0, 0.0, 0.0, 0.0, 0.0, 0.0, 1.0, 0.0, 1.0, 0.0, 1.0, 0.0, 1.0, 0.0, 1.0, 0.0, 1.0, 0.0, 1.0, 0.0, 1.0, 0.0, 0.0, 1.0, 0.0, 1.0, 0.0, 0.0, 0.0, 0.0, 0.0, 0.0, 0.0, 0.0, 0.0, 0.0, 0.0, 0.0, 0.0, 0.0, 0.0, 0.0, 0.0, 0.0, 0.0, 1.0, 1.0, 0.0, 1.0, 0.0, 1.0, 1.0, 1.0, 0.0, 1.0, 0.0, 1.0, 0.0, 1.0, 0.0, 1.0, 0.0, 1.0, 0.0, 1.0, 0.0, 1.0, 0.0, 1.0, 1.0, 1.0, 1.0, 1.0, 1.0, 1.0, 1.0, 1.0, 0.0, 0.0, 0.0, 0.0, 0.0, 0.0, 0.0, 0.0])
me_plane_003.use_remesh_fix_poles = True
me_plane_003.use_remesh_preserve_attributes = False
me_plane_003.update()

# ---- objects
ob_camera = bpy.data.objects.new('Camera', cam_camera)
ob_plane = bpy.data.objects.new('Plane', me_plane)
ob_plane_001 = bpy.data.objects.new('Plane.001', me_plane_001)
ob_plane_002 = bpy.data.objects.new('Plane.002', me_plane_002)
ob_plane_003 = bpy.data.objects.new('Plane.003', me_plane_003)
ob_point = bpy.data.objects.new('Point', light_point)

# ---- transforms, parenting, visibility, modifiers, constraints
ob_camera.location = (23.83, -0.01378, -0.6684)
ob_camera.rotation_euler = (1.571, -0.0, 1.571)
ob_camera.lock_rotations_4d = False
ob_camera.empty_display_type = 'ARROWS'
ob_camera.color = (0.0, 0.0, 0.0, 0.0)
ob_camera.display_type = 'WIRE'
ob_camera.lineart.crease_threshold = 0.0
ob_plane.location = (0.0, 0.0, -3.81)
ob_plane.rotation_euler = (0.0, 1.571, 0.0)
_m = ob_plane.modifiers.new('Mirror', 'MIRROR')
_m.use_axis = (False, True, False)
_m.merge_threshold = 1.0
ob_plane_001.location = (-0.3761, 0.03839, -3.806)
ob_plane_001.rotation_euler = (0.0, 1.571, 0.0)
_m = ob_plane_001.modifiers.new('Mirror', 'MIRROR')
_m.use_axis = (False, True, False)
_m.merge_threshold = 0.039
ob_plane_002.location = (-0.3903, 0.6946, -4.565)
ob_plane_002.rotation_euler = (0.0, 1.571, 0.0)
ob_plane_002.scale = (0.07495, 0.07495, 0.07495)
_m = ob_plane_002.modifiers.new('Mirror', 'MIRROR')
_m.use_axis = (False, False, False)
_m.use_clip = True
_m.bisect_threshold = 0.994
ob_plane_003.location = (-3.13, -0.6454, -4.565)
ob_plane_003.rotation_euler = (3.142, 1.571, 0.0)
ob_plane_003.scale = (0.07495, 0.07495, 0.07495)
_m = ob_plane_003.modifiers.new('Mirror', 'MIRROR')
_m.use_axis = (False, False, False)
_m.use_clip = True
_m.bisect_threshold = 0.994
ob_point.location = (14.51, 0.0, 0.0)

# ---- collection membership
col_collection.objects.link(ob_camera)
col_collection.objects.link(ob_plane)
col_collection.objects.link(ob_plane_001)
col_collection.objects.link(ob_plane_002)
col_collection.objects.link(ob_plane_003)
col_collection.objects.link(ob_point)

# ---- scene / render settings (as saved in the file)
scene.camera = ob_camera
scene.frame_start = 1; scene.frame_end = 250; scene.frame_set(119)
scene.render.engine = 'BLENDER_EEVEE_NEXT'
scene.render.film_transparent = True
scene.cycles.sampling_pattern = 'TABULATED_SOBOL'
scene.cycles.use_light_tree = False
scene.view_settings.view_transform = 'Filmic'
bpy.context.view_layer.update()
